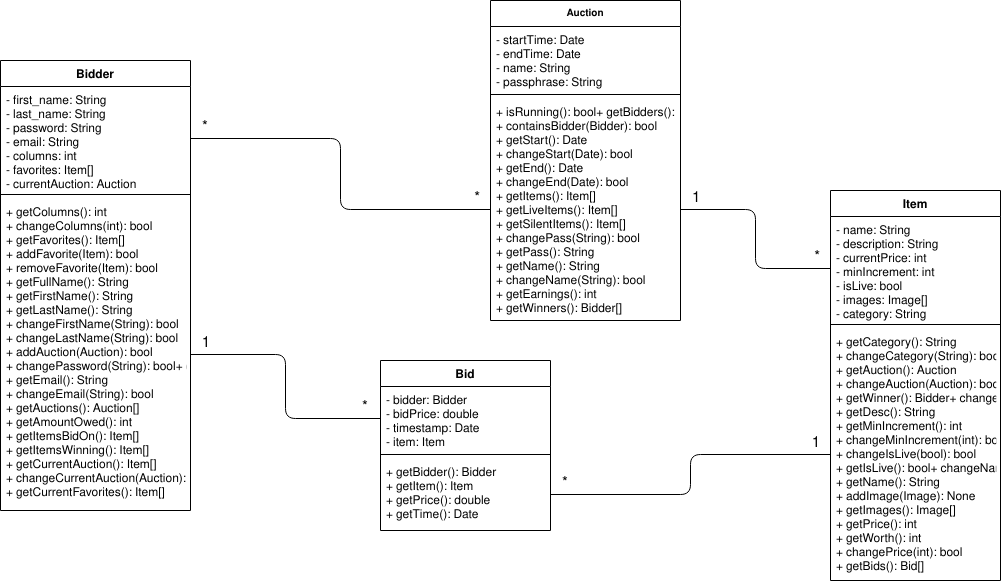

The diagram above was exported from draw.io. Its source (the exported page's mxGraphModel, read from the mxfile embedded in the PNG):
<mxGraphModel dx="2232" dy="734" grid="1" gridSize="10" guides="1" tooltips="1" connect="1" arrows="1" fold="1" page="1" pageScale="1" pageWidth="850" pageHeight="1100" background="#FFFFFF" math="0" shadow="0">
  <root>
    <mxCell id="0" />
    <mxCell id="1" parent="0" />
    <mxCell id="axqaM5Kx5sE5qRIkZ7Qm-6" value="Bid" style="swimlane;fontStyle=1;align=center;verticalAlign=top;childLayout=stackLayout;horizontal=1;startSize=26;horizontalStack=0;resizeParent=1;resizeParentMax=0;resizeLast=0;collapsible=1;marginBottom=0;" parent="1" vertex="1">
      <mxGeometry x="60" y="480" width="170" height="170" as="geometry" />
    </mxCell>
    <mxCell id="axqaM5Kx5sE5qRIkZ7Qm-7" value="- bidder: Bidder&#10;- bidPrice: double&#10;- timestamp: Date&#10;- item: Item&#10;&#10;" style="text;strokeColor=none;fillColor=none;align=left;verticalAlign=top;spacingLeft=4;spacingRight=4;overflow=hidden;rotatable=0;points=[[0,0.5],[1,0.5]];portConstraint=eastwest;" parent="axqaM5Kx5sE5qRIkZ7Qm-6" vertex="1">
      <mxGeometry y="26" width="170" height="64" as="geometry" />
    </mxCell>
    <mxCell id="axqaM5Kx5sE5qRIkZ7Qm-8" value="" style="line;strokeWidth=1;fillColor=none;align=left;verticalAlign=middle;spacingTop=-1;spacingLeft=3;spacingRight=3;rotatable=0;labelPosition=right;points=[];portConstraint=eastwest;" parent="axqaM5Kx5sE5qRIkZ7Qm-6" vertex="1">
      <mxGeometry y="90" width="170" height="8" as="geometry" />
    </mxCell>
    <mxCell id="axqaM5Kx5sE5qRIkZ7Qm-9" value="+ getBidder(): Bidder&#10;+ getItem(): Item&#10;+ getPrice(): double&#10;+ getTime(): Date&#10;&#10;" style="text;strokeColor=none;fillColor=none;align=left;verticalAlign=top;spacingLeft=4;spacingRight=4;overflow=hidden;rotatable=0;points=[[0,0.5],[1,0.5]];portConstraint=eastwest;" parent="axqaM5Kx5sE5qRIkZ7Qm-6" vertex="1">
      <mxGeometry y="98" width="170" height="72" as="geometry" />
    </mxCell>
    <mxCell id="axqaM5Kx5sE5qRIkZ7Qm-10" value="Item" style="swimlane;fontStyle=1;align=center;verticalAlign=top;childLayout=stackLayout;horizontal=1;startSize=26;horizontalStack=0;resizeParent=1;resizeParentMax=0;resizeLast=0;collapsible=1;marginBottom=0;" parent="1" vertex="1">
      <mxGeometry x="510" y="310" width="170" height="390" as="geometry" />
    </mxCell>
    <mxCell id="axqaM5Kx5sE5qRIkZ7Qm-11" value="- name: String&#10;- description: String&#10;- currentPrice: int&#10;- minIncrement: int&#10;- isLive: bool&#10;- images: Image[]&#10;- category: String&#10;" style="text;strokeColor=none;fillColor=none;align=left;verticalAlign=top;spacingLeft=4;spacingRight=4;overflow=hidden;rotatable=0;points=[[0,0.5],[1,0.5]];portConstraint=eastwest;" parent="axqaM5Kx5sE5qRIkZ7Qm-10" vertex="1">
      <mxGeometry y="26" width="170" height="104" as="geometry" />
    </mxCell>
    <mxCell id="axqaM5Kx5sE5qRIkZ7Qm-12" value="" style="line;strokeWidth=1;fillColor=none;align=left;verticalAlign=middle;spacingTop=-1;spacingLeft=3;spacingRight=3;rotatable=0;labelPosition=right;points=[];portConstraint=eastwest;" parent="axqaM5Kx5sE5qRIkZ7Qm-10" vertex="1">
      <mxGeometry y="130" width="170" height="8" as="geometry" />
    </mxCell>
    <mxCell id="axqaM5Kx5sE5qRIkZ7Qm-13" value="+ getCategory(): String&#10;+ changeCategory(String): bool&#10;+ getAuction(): Auction&#10;+ changeAuction(Auction): bool&#10;+ getWinner(): Bidder+ changeDesc(String): bool&#10;+ getDesc(): String&#10;+ getMinIncrement(): int&#10;+ changeMinIncrement(int): bool&#10;+ changeIsLive(bool): bool&#10;+ getIsLive(): bool+ changeName(String): bool&#10;+ getName(): String&#10;+ addImage(Image): None&#10;+ getImages(): Image[]&#10;+ getPrice(): int&#10;+ getWorth(): int&#10;+ changePrice(int): bool&#10;+ getBids(): Bid[]&#10;&#10;&#10;&#10;" style="text;strokeColor=none;fillColor=none;align=left;verticalAlign=top;spacingLeft=4;spacingRight=4;overflow=hidden;rotatable=0;points=[[0,0.5],[1,0.5]];portConstraint=eastwest;" parent="axqaM5Kx5sE5qRIkZ7Qm-10" vertex="1">
      <mxGeometry y="138" width="170" height="252" as="geometry" />
    </mxCell>
    <mxCell id="axqaM5Kx5sE5qRIkZ7Qm-41" value="" style="endArrow=none;html=1;edgeStyle=orthogonalEdgeStyle;entryX=0;entryY=0.5;entryDx=0;entryDy=0;" parent="1" source="axqaM5Kx5sE5qRIkZ7Qm-9" target="axqaM5Kx5sE5qRIkZ7Qm-13" edge="1">
      <mxGeometry relative="1" as="geometry">
        <mxPoint x="290" y="500" as="sourcePoint" />
        <mxPoint x="420" y="684" as="targetPoint" />
      </mxGeometry>
    </mxCell>
    <mxCell id="axqaM5Kx5sE5qRIkZ7Qm-42" value="*" style="resizable=0;html=1;align=left;verticalAlign=bottom;labelBackgroundColor=#ffffff;fontSize=15;" parent="axqaM5Kx5sE5qRIkZ7Qm-41" connectable="0" vertex="1">
      <mxGeometry x="-1" relative="1" as="geometry">
        <mxPoint x="10" as="offset" />
      </mxGeometry>
    </mxCell>
    <mxCell id="axqaM5Kx5sE5qRIkZ7Qm-43" value="1" style="resizable=0;html=1;align=right;verticalAlign=bottom;labelBackgroundColor=#ffffff;fontSize=15;" parent="axqaM5Kx5sE5qRIkZ7Qm-41" connectable="0" vertex="1">
      <mxGeometry x="1" relative="1" as="geometry">
        <mxPoint x="-10" as="offset" />
      </mxGeometry>
    </mxCell>
    <mxCell id="axqaM5Kx5sE5qRIkZ7Qm-45" value="" style="endArrow=none;html=1;edgeStyle=orthogonalEdgeStyle;entryX=1;entryY=0.5;entryDx=0;entryDy=0;" parent="1" source="axqaM5Kx5sE5qRIkZ7Qm-7" target="axqaM5Kx5sE5qRIkZ7Qm-58" edge="1">
      <mxGeometry relative="1" as="geometry">
        <mxPoint x="10" y="538" as="sourcePoint" />
        <mxPoint x="430" y="490" as="targetPoint" />
      </mxGeometry>
    </mxCell>
    <mxCell id="axqaM5Kx5sE5qRIkZ7Qm-46" value="*" style="resizable=0;html=1;align=left;verticalAlign=bottom;labelBackgroundColor=#ffffff;fontSize=15;" parent="axqaM5Kx5sE5qRIkZ7Qm-45" connectable="0" vertex="1">
      <mxGeometry x="-1" relative="1" as="geometry">
        <mxPoint x="-20" as="offset" />
      </mxGeometry>
    </mxCell>
    <mxCell id="axqaM5Kx5sE5qRIkZ7Qm-47" value="1" style="resizable=0;html=1;align=right;verticalAlign=bottom;labelBackgroundColor=#ffffff;fontSize=15;direction=south;" parent="axqaM5Kx5sE5qRIkZ7Qm-45" connectable="0" vertex="1">
      <mxGeometry x="1" relative="1" as="geometry">
        <mxPoint x="20" as="offset" />
      </mxGeometry>
    </mxCell>
    <mxCell id="axqaM5Kx5sE5qRIkZ7Qm-50" value="Auction" style="swimlane;fontStyle=1;align=center;verticalAlign=top;childLayout=stackLayout;horizontal=1;startSize=26;horizontalStack=0;resizeParent=1;resizeParentMax=0;resizeLast=0;collapsible=1;marginBottom=0;fontSize=10;" parent="1" vertex="1">
      <mxGeometry x="170" y="120" width="190" height="320" as="geometry" />
    </mxCell>
    <mxCell id="axqaM5Kx5sE5qRIkZ7Qm-51" value="- startTime: Date&#10;- endTime: Date&#10;- name: String&#10;- passphrase: String&#10;&#10;" style="text;strokeColor=none;fillColor=none;align=left;verticalAlign=top;spacingLeft=4;spacingRight=4;overflow=hidden;rotatable=0;points=[[0,0.5],[1,0.5]];portConstraint=eastwest;" parent="axqaM5Kx5sE5qRIkZ7Qm-50" vertex="1">
      <mxGeometry y="26" width="190" height="64" as="geometry" />
    </mxCell>
    <mxCell id="axqaM5Kx5sE5qRIkZ7Qm-52" value="" style="line;strokeWidth=1;fillColor=none;align=left;verticalAlign=middle;spacingTop=-1;spacingLeft=3;spacingRight=3;rotatable=0;labelPosition=right;points=[];portConstraint=eastwest;" parent="axqaM5Kx5sE5qRIkZ7Qm-50" vertex="1">
      <mxGeometry y="90" width="190" height="8" as="geometry" />
    </mxCell>
    <mxCell id="axqaM5Kx5sE5qRIkZ7Qm-53" value="+ isRunning(): bool+ getBidders(): Bidder[]&#10;+ containsBidder(Bidder): bool&#10;+ getStart(): Date&#10;+ changeStart(Date): bool&#10;+ getEnd(): Date&#10;+ changeEnd(Date): bool&#10;+ getItems(): Item[]&#10;+ getLiveItems(): Item[]&#10;+ getSilentItems(): Item[]&#10;+ changePass(String): bool&#10;+ getPass(): String&#10;+ getName(): String&#10;+ changeName(String): bool&#10;+ getEarnings(): int&#10;+ getWinners(): Bidder[]&#10;&#10;&#10;&#10;" style="text;strokeColor=none;fillColor=none;align=left;verticalAlign=top;spacingLeft=4;spacingRight=4;overflow=hidden;rotatable=0;points=[[0,0.5],[1,0.5]];portConstraint=eastwest;" parent="axqaM5Kx5sE5qRIkZ7Qm-50" vertex="1">
      <mxGeometry y="98" width="190" height="222" as="geometry" />
    </mxCell>
    <mxCell id="axqaM5Kx5sE5qRIkZ7Qm-55" value="Bidder" style="swimlane;fontStyle=1;align=center;verticalAlign=top;childLayout=stackLayout;horizontal=1;startSize=26;horizontalStack=0;resizeParent=1;resizeParentMax=0;resizeLast=0;collapsible=1;marginBottom=0;fontSize=12;" parent="1" vertex="1">
      <mxGeometry x="-320" y="180" width="190" height="450" as="geometry" />
    </mxCell>
    <mxCell id="axqaM5Kx5sE5qRIkZ7Qm-56" value="- first_name: String&#10;- last_name: String&#10;- password: String&#10;- email: String&#10;- columns: int&#10;- favorites: Item[]&#10;- currentAuction: Auction&#10;&#10;&#10;" style="text;strokeColor=none;fillColor=none;align=left;verticalAlign=top;spacingLeft=4;spacingRight=4;overflow=hidden;rotatable=0;points=[[0,0.5],[1,0.5]];portConstraint=eastwest;" parent="axqaM5Kx5sE5qRIkZ7Qm-55" vertex="1">
      <mxGeometry y="26" width="190" height="104" as="geometry" />
    </mxCell>
    <mxCell id="axqaM5Kx5sE5qRIkZ7Qm-57" value="" style="line;strokeWidth=1;fillColor=none;align=left;verticalAlign=middle;spacingTop=-1;spacingLeft=3;spacingRight=3;rotatable=0;labelPosition=right;points=[];portConstraint=eastwest;" parent="axqaM5Kx5sE5qRIkZ7Qm-55" vertex="1">
      <mxGeometry y="130" width="190" height="8" as="geometry" />
    </mxCell>
    <mxCell id="axqaM5Kx5sE5qRIkZ7Qm-58" value="+ getColumns(): int&#10;+ changeColumns(int): bool&#10;+ getFavorites(): Item[]&#10;+ addFavorite(Item): bool&#10;+ removeFavorite(Item): bool&#10;+ getFullName(): String&#10;+ getFirstName(): String&#10;+ getLastName(): String&#10;+ changeFirstName(String): bool&#10;+ changeLastName(String): bool&#10;+ addAuction(Auction): bool&#10;+ changePassword(String): bool+ checkPassword(String): bool&#10;+ getEmail(): String&#10;+ changeEmail(String): bool&#10;+ getAuctions(): Auction[]&#10;+ getAmountOwed(): int&#10;+ getItemsBidOn(): Item[]&#10;+ getItemsWinning(): Item[]&#10;+ getCurrentAuction(): Item[]&#10;+ changeCurrentAuction(Auction): bool&#10;+ getCurrentFavorites(): Item[]&#10;&#10;&#10;&#10;&#10;&#10;&#10;&#10;" style="text;strokeColor=none;fillColor=none;align=left;verticalAlign=top;spacingLeft=4;spacingRight=4;overflow=hidden;rotatable=0;points=[[0,0.5],[1,0.5]];portConstraint=eastwest;" parent="axqaM5Kx5sE5qRIkZ7Qm-55" vertex="1">
      <mxGeometry y="138" width="190" height="312" as="geometry" />
    </mxCell>
    <mxCell id="axqaM5Kx5sE5qRIkZ7Qm-59" value="" style="endArrow=none;html=1;edgeStyle=orthogonalEdgeStyle;exitX=1;exitY=0.5;exitDx=0;exitDy=0;" parent="1" source="axqaM5Kx5sE5qRIkZ7Qm-56" target="axqaM5Kx5sE5qRIkZ7Qm-53" edge="1">
      <mxGeometry relative="1" as="geometry">
        <mxPoint x="100" y="360" as="sourcePoint" />
        <mxPoint x="-90" y="401" as="targetPoint" />
      </mxGeometry>
    </mxCell>
    <mxCell id="axqaM5Kx5sE5qRIkZ7Qm-60" value="*" style="resizable=0;html=1;align=left;verticalAlign=bottom;labelBackgroundColor=#ffffff;fontSize=15;" parent="axqaM5Kx5sE5qRIkZ7Qm-59" connectable="0" vertex="1">
      <mxGeometry x="-1" relative="1" as="geometry">
        <mxPoint x="10" as="offset" />
      </mxGeometry>
    </mxCell>
    <mxCell id="axqaM5Kx5sE5qRIkZ7Qm-61" value="*" style="resizable=0;html=1;align=right;verticalAlign=bottom;labelBackgroundColor=#ffffff;fontSize=15;direction=south;" parent="axqaM5Kx5sE5qRIkZ7Qm-59" connectable="0" vertex="1">
      <mxGeometry x="1" relative="1" as="geometry">
        <mxPoint x="-10" as="offset" />
      </mxGeometry>
    </mxCell>
    <mxCell id="axqaM5Kx5sE5qRIkZ7Qm-62" value="" style="endArrow=none;html=1;edgeStyle=orthogonalEdgeStyle;" parent="1" source="axqaM5Kx5sE5qRIkZ7Qm-53" target="axqaM5Kx5sE5qRIkZ7Qm-11" edge="1">
      <mxGeometry relative="1" as="geometry">
        <mxPoint x="-160" y="490" as="sourcePoint" />
        <mxPoint x="330" y="309" as="targetPoint" />
      </mxGeometry>
    </mxCell>
    <mxCell id="axqaM5Kx5sE5qRIkZ7Qm-63" value="1" style="resizable=0;html=1;align=left;verticalAlign=bottom;labelBackgroundColor=#ffffff;fontSize=15;" parent="axqaM5Kx5sE5qRIkZ7Qm-62" connectable="0" vertex="1">
      <mxGeometry x="-1" relative="1" as="geometry">
        <mxPoint x="10" as="offset" />
      </mxGeometry>
    </mxCell>
    <mxCell id="axqaM5Kx5sE5qRIkZ7Qm-64" value="*" style="resizable=0;html=1;align=right;verticalAlign=bottom;labelBackgroundColor=#ffffff;fontSize=15;direction=south;" parent="axqaM5Kx5sE5qRIkZ7Qm-62" connectable="0" vertex="1">
      <mxGeometry x="1" relative="1" as="geometry">
        <mxPoint x="-10" as="offset" />
      </mxGeometry>
    </mxCell>
  </root>
</mxGraphModel>